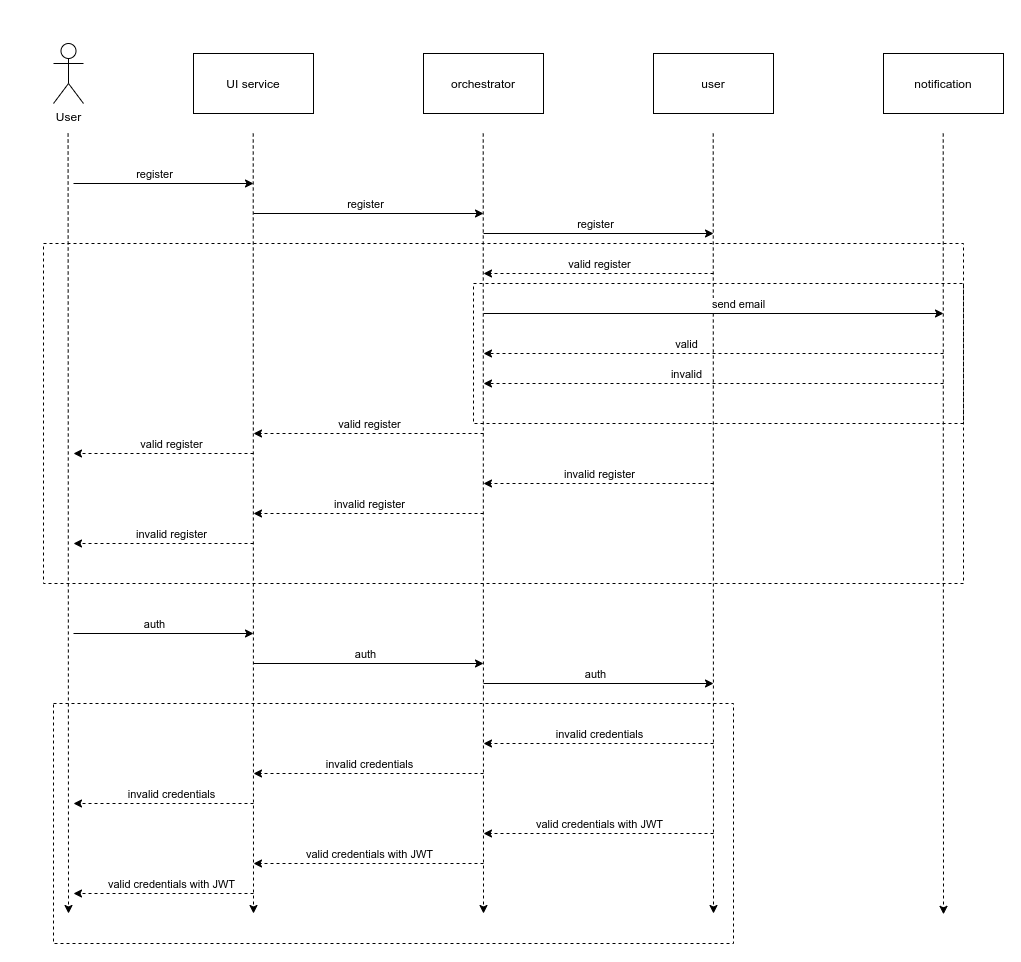

The diagram above was exported from draw.io. Its source (the exported page's mxGraphModel, read from the mxfile embedded in the PNG):
<mxGraphModel dx="2031" dy="1256" grid="1" gridSize="10" guides="1" tooltips="1" connect="1" arrows="1" fold="1" page="1" pageScale="1" pageWidth="850" pageHeight="1100" math="0" shadow="0">
  <root>
    <mxCell id="BWzIQySS9vmqq4WEDLcc-0" />
    <mxCell id="BWzIQySS9vmqq4WEDLcc-1" parent="BWzIQySS9vmqq4WEDLcc-0" />
    <mxCell id="-OC7VxHjVqsqLUhoNmXB-28" value="" style="rounded=0;whiteSpace=wrap;html=1;fillColor=none;dashed=1;" vertex="1" parent="BWzIQySS9vmqq4WEDLcc-1">
      <mxGeometry x="70" y="820" width="680" height="240" as="geometry" />
    </mxCell>
    <mxCell id="-OC7VxHjVqsqLUhoNmXB-0" style="edgeStyle=none;rounded=0;orthogonalLoop=1;jettySize=auto;html=1;dashed=1;" edge="1" parent="BWzIQySS9vmqq4WEDLcc-1">
      <mxGeometry relative="1" as="geometry">
        <mxPoint x="85" y="1030" as="targetPoint" />
        <mxPoint x="84.58" y="250" as="sourcePoint" />
      </mxGeometry>
    </mxCell>
    <mxCell id="BWzIQySS9vmqq4WEDLcc-2" value="User" style="shape=umlActor;verticalLabelPosition=bottom;verticalAlign=top;html=1;fillColor=none;" vertex="1" parent="BWzIQySS9vmqq4WEDLcc-1">
      <mxGeometry x="70" y="160" width="30" height="60" as="geometry" />
    </mxCell>
    <mxCell id="BWzIQySS9vmqq4WEDLcc-3" value="UI service" style="rounded=0;whiteSpace=wrap;html=1;fillColor=none;" vertex="1" parent="BWzIQySS9vmqq4WEDLcc-1">
      <mxGeometry x="210" y="170" width="120" height="60" as="geometry" />
    </mxCell>
    <mxCell id="BWzIQySS9vmqq4WEDLcc-4" value="orchestrator" style="rounded=0;whiteSpace=wrap;html=1;fillColor=none;" vertex="1" parent="BWzIQySS9vmqq4WEDLcc-1">
      <mxGeometry x="440" y="170" width="120" height="60" as="geometry" />
    </mxCell>
    <mxCell id="BWzIQySS9vmqq4WEDLcc-5" value="user" style="rounded=0;whiteSpace=wrap;html=1;fillColor=none;" vertex="1" parent="BWzIQySS9vmqq4WEDLcc-1">
      <mxGeometry x="670" y="170" width="120" height="60" as="geometry" />
    </mxCell>
    <mxCell id="BWzIQySS9vmqq4WEDLcc-6" value="notification" style="rounded=0;whiteSpace=wrap;html=1;fillColor=none;" vertex="1" parent="BWzIQySS9vmqq4WEDLcc-1">
      <mxGeometry x="900" y="170" width="120" height="60" as="geometry" />
    </mxCell>
    <mxCell id="-OC7VxHjVqsqLUhoNmXB-1" style="edgeStyle=none;rounded=0;orthogonalLoop=1;jettySize=auto;html=1;dashed=1;" edge="1" parent="BWzIQySS9vmqq4WEDLcc-1">
      <mxGeometry relative="1" as="geometry">
        <mxPoint x="270" y="1030" as="targetPoint" />
        <mxPoint x="269.71000000000004" y="250" as="sourcePoint" />
      </mxGeometry>
    </mxCell>
    <mxCell id="-OC7VxHjVqsqLUhoNmXB-2" style="edgeStyle=none;rounded=0;orthogonalLoop=1;jettySize=auto;html=1;dashed=1;" edge="1" parent="BWzIQySS9vmqq4WEDLcc-1">
      <mxGeometry relative="1" as="geometry">
        <mxPoint x="500" y="1030" as="targetPoint" />
        <mxPoint x="499.71000000000004" y="250" as="sourcePoint" />
      </mxGeometry>
    </mxCell>
    <mxCell id="-OC7VxHjVqsqLUhoNmXB-3" style="edgeStyle=none;rounded=0;orthogonalLoop=1;jettySize=auto;html=1;dashed=1;" edge="1" parent="BWzIQySS9vmqq4WEDLcc-1">
      <mxGeometry relative="1" as="geometry">
        <mxPoint x="730" y="1030" as="targetPoint" />
        <mxPoint x="729.7100000000003" y="250" as="sourcePoint" />
      </mxGeometry>
    </mxCell>
    <mxCell id="-OC7VxHjVqsqLUhoNmXB-4" style="edgeStyle=none;rounded=0;orthogonalLoop=1;jettySize=auto;html=1;dashed=1;" edge="1" parent="BWzIQySS9vmqq4WEDLcc-1">
      <mxGeometry relative="1" as="geometry">
        <mxPoint x="960" y="1030.8333333333333" as="targetPoint" />
        <mxPoint x="959.7100000000003" y="250" as="sourcePoint" />
      </mxGeometry>
    </mxCell>
    <mxCell id="-OC7VxHjVqsqLUhoNmXB-7" value="" style="endArrow=classic;html=1;" edge="1" parent="BWzIQySS9vmqq4WEDLcc-1">
      <mxGeometry width="50" height="50" relative="1" as="geometry">
        <mxPoint x="90" y="750" as="sourcePoint" />
        <mxPoint x="270" y="750" as="targetPoint" />
      </mxGeometry>
    </mxCell>
    <mxCell id="-OC7VxHjVqsqLUhoNmXB-8" value="auth" style="edgeLabel;html=1;align=center;verticalAlign=middle;resizable=0;points=[];" vertex="1" connectable="0" parent="-OC7VxHjVqsqLUhoNmXB-7">
      <mxGeometry x="0.2492" y="3" relative="1" as="geometry">
        <mxPoint x="-32.57" y="-7" as="offset" />
      </mxGeometry>
    </mxCell>
    <mxCell id="-OC7VxHjVqsqLUhoNmXB-9" value="" style="endArrow=classic;html=1;" edge="1" parent="BWzIQySS9vmqq4WEDLcc-1">
      <mxGeometry width="50" height="50" relative="1" as="geometry">
        <mxPoint x="270" y="780" as="sourcePoint" />
        <mxPoint x="500" y="780" as="targetPoint" />
      </mxGeometry>
    </mxCell>
    <mxCell id="-OC7VxHjVqsqLUhoNmXB-10" value="auth" style="edgeLabel;html=1;align=center;verticalAlign=middle;resizable=0;points=[];" vertex="1" connectable="0" parent="-OC7VxHjVqsqLUhoNmXB-9">
      <mxGeometry x="0.2492" y="3" relative="1" as="geometry">
        <mxPoint x="-32.57" y="-7" as="offset" />
      </mxGeometry>
    </mxCell>
    <mxCell id="-OC7VxHjVqsqLUhoNmXB-11" value="" style="endArrow=classic;html=1;" edge="1" parent="BWzIQySS9vmqq4WEDLcc-1">
      <mxGeometry width="50" height="50" relative="1" as="geometry">
        <mxPoint x="500" y="800" as="sourcePoint" />
        <mxPoint x="730" y="800" as="targetPoint" />
      </mxGeometry>
    </mxCell>
    <mxCell id="-OC7VxHjVqsqLUhoNmXB-12" value="auth" style="edgeLabel;html=1;align=center;verticalAlign=middle;resizable=0;points=[];" vertex="1" connectable="0" parent="-OC7VxHjVqsqLUhoNmXB-11">
      <mxGeometry x="0.2492" y="3" relative="1" as="geometry">
        <mxPoint x="-32.57" y="-7" as="offset" />
      </mxGeometry>
    </mxCell>
    <mxCell id="-OC7VxHjVqsqLUhoNmXB-13" value="" style="endArrow=classic;html=1;dashed=1;" edge="1" parent="BWzIQySS9vmqq4WEDLcc-1">
      <mxGeometry width="50" height="50" relative="1" as="geometry">
        <mxPoint x="730" y="860" as="sourcePoint" />
        <mxPoint x="500" y="860" as="targetPoint" />
      </mxGeometry>
    </mxCell>
    <mxCell id="-OC7VxHjVqsqLUhoNmXB-14" value="invalid credentials" style="edgeLabel;html=1;align=center;verticalAlign=middle;resizable=0;points=[];" vertex="1" connectable="0" parent="-OC7VxHjVqsqLUhoNmXB-13">
      <mxGeometry x="0.2492" y="3" relative="1" as="geometry">
        <mxPoint x="29.71" y="-13" as="offset" />
      </mxGeometry>
    </mxCell>
    <mxCell id="-OC7VxHjVqsqLUhoNmXB-15" value="" style="endArrow=classic;html=1;dashed=1;" edge="1" parent="BWzIQySS9vmqq4WEDLcc-1">
      <mxGeometry width="50" height="50" relative="1" as="geometry">
        <mxPoint x="730" y="950" as="sourcePoint" />
        <mxPoint x="500" y="950" as="targetPoint" />
      </mxGeometry>
    </mxCell>
    <mxCell id="-OC7VxHjVqsqLUhoNmXB-16" value="valid credentials with JWT" style="edgeLabel;html=1;align=center;verticalAlign=middle;resizable=0;points=[];" vertex="1" connectable="0" parent="-OC7VxHjVqsqLUhoNmXB-15">
      <mxGeometry x="0.2492" y="3" relative="1" as="geometry">
        <mxPoint x="29.71" y="-13" as="offset" />
      </mxGeometry>
    </mxCell>
    <mxCell id="-OC7VxHjVqsqLUhoNmXB-18" value="" style="endArrow=classic;html=1;dashed=1;" edge="1" parent="BWzIQySS9vmqq4WEDLcc-1">
      <mxGeometry width="50" height="50" relative="1" as="geometry">
        <mxPoint x="500" y="980" as="sourcePoint" />
        <mxPoint x="270" y="980" as="targetPoint" />
      </mxGeometry>
    </mxCell>
    <mxCell id="-OC7VxHjVqsqLUhoNmXB-19" value="valid credentials with JWT" style="edgeLabel;html=1;align=center;verticalAlign=middle;resizable=0;points=[];" vertex="1" connectable="0" parent="-OC7VxHjVqsqLUhoNmXB-18">
      <mxGeometry x="0.2492" y="3" relative="1" as="geometry">
        <mxPoint x="29.71" y="-13" as="offset" />
      </mxGeometry>
    </mxCell>
    <mxCell id="-OC7VxHjVqsqLUhoNmXB-20" value="" style="endArrow=classic;html=1;dashed=1;" edge="1" parent="BWzIQySS9vmqq4WEDLcc-1">
      <mxGeometry width="50" height="50" relative="1" as="geometry">
        <mxPoint x="270" y="1010" as="sourcePoint" />
        <mxPoint x="90" y="1010" as="targetPoint" />
      </mxGeometry>
    </mxCell>
    <mxCell id="-OC7VxHjVqsqLUhoNmXB-21" value="valid credentials with JWT" style="edgeLabel;html=1;align=center;verticalAlign=middle;resizable=0;points=[];" vertex="1" connectable="0" parent="-OC7VxHjVqsqLUhoNmXB-20">
      <mxGeometry x="0.2492" y="3" relative="1" as="geometry">
        <mxPoint x="29.71" y="-13" as="offset" />
      </mxGeometry>
    </mxCell>
    <mxCell id="-OC7VxHjVqsqLUhoNmXB-22" value="" style="endArrow=classic;html=1;dashed=1;" edge="1" parent="BWzIQySS9vmqq4WEDLcc-1">
      <mxGeometry width="50" height="50" relative="1" as="geometry">
        <mxPoint x="500" y="890" as="sourcePoint" />
        <mxPoint x="270" y="890" as="targetPoint" />
      </mxGeometry>
    </mxCell>
    <mxCell id="-OC7VxHjVqsqLUhoNmXB-23" value="invalid credentials" style="edgeLabel;html=1;align=center;verticalAlign=middle;resizable=0;points=[];" vertex="1" connectable="0" parent="-OC7VxHjVqsqLUhoNmXB-22">
      <mxGeometry x="0.2492" y="3" relative="1" as="geometry">
        <mxPoint x="29.71" y="-13" as="offset" />
      </mxGeometry>
    </mxCell>
    <mxCell id="-OC7VxHjVqsqLUhoNmXB-24" value="" style="endArrow=classic;html=1;dashed=1;" edge="1" parent="BWzIQySS9vmqq4WEDLcc-1">
      <mxGeometry width="50" height="50" relative="1" as="geometry">
        <mxPoint x="270" y="920" as="sourcePoint" />
        <mxPoint x="90" y="920" as="targetPoint" />
      </mxGeometry>
    </mxCell>
    <mxCell id="-OC7VxHjVqsqLUhoNmXB-25" value="invalid credentials" style="edgeLabel;html=1;align=center;verticalAlign=middle;resizable=0;points=[];" vertex="1" connectable="0" parent="-OC7VxHjVqsqLUhoNmXB-24">
      <mxGeometry x="0.2492" y="3" relative="1" as="geometry">
        <mxPoint x="29.71" y="-13" as="offset" />
      </mxGeometry>
    </mxCell>
    <mxCell id="-OC7VxHjVqsqLUhoNmXB-29" value="" style="endArrow=classic;html=1;" edge="1" parent="BWzIQySS9vmqq4WEDLcc-1">
      <mxGeometry width="50" height="50" relative="1" as="geometry">
        <mxPoint x="90" y="300" as="sourcePoint" />
        <mxPoint x="270" y="300" as="targetPoint" />
      </mxGeometry>
    </mxCell>
    <mxCell id="-OC7VxHjVqsqLUhoNmXB-30" value="register" style="edgeLabel;html=1;align=center;verticalAlign=middle;resizable=0;points=[];" vertex="1" connectable="0" parent="-OC7VxHjVqsqLUhoNmXB-29">
      <mxGeometry x="0.2492" y="3" relative="1" as="geometry">
        <mxPoint x="-32.57" y="-7" as="offset" />
      </mxGeometry>
    </mxCell>
    <mxCell id="-OC7VxHjVqsqLUhoNmXB-31" value="" style="endArrow=classic;html=1;" edge="1" parent="BWzIQySS9vmqq4WEDLcc-1">
      <mxGeometry width="50" height="50" relative="1" as="geometry">
        <mxPoint x="270" y="330" as="sourcePoint" />
        <mxPoint x="500" y="330" as="targetPoint" />
      </mxGeometry>
    </mxCell>
    <mxCell id="-OC7VxHjVqsqLUhoNmXB-32" value="register" style="edgeLabel;html=1;align=center;verticalAlign=middle;resizable=0;points=[];" vertex="1" connectable="0" parent="-OC7VxHjVqsqLUhoNmXB-31">
      <mxGeometry x="0.2492" y="3" relative="1" as="geometry">
        <mxPoint x="-32.57" y="-7" as="offset" />
      </mxGeometry>
    </mxCell>
    <mxCell id="-OC7VxHjVqsqLUhoNmXB-33" value="" style="endArrow=classic;html=1;" edge="1" parent="BWzIQySS9vmqq4WEDLcc-1">
      <mxGeometry width="50" height="50" relative="1" as="geometry">
        <mxPoint x="500" y="350" as="sourcePoint" />
        <mxPoint x="730" y="350" as="targetPoint" />
      </mxGeometry>
    </mxCell>
    <mxCell id="-OC7VxHjVqsqLUhoNmXB-34" value="register" style="edgeLabel;html=1;align=center;verticalAlign=middle;resizable=0;points=[];" vertex="1" connectable="0" parent="-OC7VxHjVqsqLUhoNmXB-33">
      <mxGeometry x="0.2492" y="3" relative="1" as="geometry">
        <mxPoint x="-32.57" y="-7" as="offset" />
      </mxGeometry>
    </mxCell>
    <mxCell id="-OC7VxHjVqsqLUhoNmXB-35" value="" style="endArrow=classic;html=1;dashed=1;" edge="1" parent="BWzIQySS9vmqq4WEDLcc-1">
      <mxGeometry width="50" height="50" relative="1" as="geometry">
        <mxPoint x="730" y="390" as="sourcePoint" />
        <mxPoint x="500" y="390" as="targetPoint" />
      </mxGeometry>
    </mxCell>
    <mxCell id="-OC7VxHjVqsqLUhoNmXB-36" value="valid register" style="edgeLabel;html=1;align=center;verticalAlign=middle;resizable=0;points=[];" vertex="1" connectable="0" parent="-OC7VxHjVqsqLUhoNmXB-35">
      <mxGeometry x="0.2492" y="3" relative="1" as="geometry">
        <mxPoint x="29.71" y="-13" as="offset" />
      </mxGeometry>
    </mxCell>
    <mxCell id="-OC7VxHjVqsqLUhoNmXB-37" value="" style="endArrow=classic;html=1;" edge="1" parent="BWzIQySS9vmqq4WEDLcc-1">
      <mxGeometry width="50" height="50" relative="1" as="geometry">
        <mxPoint x="500" y="430" as="sourcePoint" />
        <mxPoint x="960" y="430" as="targetPoint" />
      </mxGeometry>
    </mxCell>
    <mxCell id="-OC7VxHjVqsqLUhoNmXB-38" value="send email" style="edgeLabel;html=1;align=center;verticalAlign=middle;resizable=0;points=[];" vertex="1" connectable="0" parent="-OC7VxHjVqsqLUhoNmXB-37">
      <mxGeometry x="0.2492" y="3" relative="1" as="geometry">
        <mxPoint x="-32.57" y="-7" as="offset" />
      </mxGeometry>
    </mxCell>
    <mxCell id="-OC7VxHjVqsqLUhoNmXB-39" value="" style="endArrow=classic;html=1;dashed=1;" edge="1" parent="BWzIQySS9vmqq4WEDLcc-1">
      <mxGeometry width="50" height="50" relative="1" as="geometry">
        <mxPoint x="960" y="470" as="sourcePoint" />
        <mxPoint x="500" y="470" as="targetPoint" />
      </mxGeometry>
    </mxCell>
    <mxCell id="-OC7VxHjVqsqLUhoNmXB-40" value="valid" style="edgeLabel;html=1;align=center;verticalAlign=middle;resizable=0;points=[];" vertex="1" connectable="0" parent="-OC7VxHjVqsqLUhoNmXB-39">
      <mxGeometry x="0.2492" y="3" relative="1" as="geometry">
        <mxPoint x="29.71" y="-13" as="offset" />
      </mxGeometry>
    </mxCell>
    <mxCell id="-OC7VxHjVqsqLUhoNmXB-41" value="" style="endArrow=classic;html=1;dashed=1;" edge="1" parent="BWzIQySS9vmqq4WEDLcc-1">
      <mxGeometry width="50" height="50" relative="1" as="geometry">
        <mxPoint x="960" y="500" as="sourcePoint" />
        <mxPoint x="500" y="500" as="targetPoint" />
      </mxGeometry>
    </mxCell>
    <mxCell id="-OC7VxHjVqsqLUhoNmXB-42" value="invalid" style="edgeLabel;html=1;align=center;verticalAlign=middle;resizable=0;points=[];" vertex="1" connectable="0" parent="-OC7VxHjVqsqLUhoNmXB-41">
      <mxGeometry x="0.2492" y="3" relative="1" as="geometry">
        <mxPoint x="29.71" y="-13" as="offset" />
      </mxGeometry>
    </mxCell>
    <mxCell id="-OC7VxHjVqsqLUhoNmXB-43" value="" style="rounded=0;whiteSpace=wrap;html=1;fillColor=none;dashed=1;" vertex="1" parent="BWzIQySS9vmqq4WEDLcc-1">
      <mxGeometry x="490" y="400" width="490" height="140" as="geometry" />
    </mxCell>
    <mxCell id="-OC7VxHjVqsqLUhoNmXB-44" value="" style="endArrow=classic;html=1;dashed=1;" edge="1" parent="BWzIQySS9vmqq4WEDLcc-1">
      <mxGeometry width="50" height="50" relative="1" as="geometry">
        <mxPoint x="500" y="550" as="sourcePoint" />
        <mxPoint x="270" y="550" as="targetPoint" />
      </mxGeometry>
    </mxCell>
    <mxCell id="-OC7VxHjVqsqLUhoNmXB-45" value="valid register" style="edgeLabel;html=1;align=center;verticalAlign=middle;resizable=0;points=[];" vertex="1" connectable="0" parent="-OC7VxHjVqsqLUhoNmXB-44">
      <mxGeometry x="0.2492" y="3" relative="1" as="geometry">
        <mxPoint x="29.71" y="-13" as="offset" />
      </mxGeometry>
    </mxCell>
    <mxCell id="-OC7VxHjVqsqLUhoNmXB-46" value="" style="endArrow=classic;html=1;dashed=1;" edge="1" parent="BWzIQySS9vmqq4WEDLcc-1">
      <mxGeometry width="50" height="50" relative="1" as="geometry">
        <mxPoint x="270" y="570" as="sourcePoint" />
        <mxPoint x="90" y="570" as="targetPoint" />
      </mxGeometry>
    </mxCell>
    <mxCell id="-OC7VxHjVqsqLUhoNmXB-47" value="valid register" style="edgeLabel;html=1;align=center;verticalAlign=middle;resizable=0;points=[];" vertex="1" connectable="0" parent="-OC7VxHjVqsqLUhoNmXB-46">
      <mxGeometry x="0.2492" y="3" relative="1" as="geometry">
        <mxPoint x="29.71" y="-13" as="offset" />
      </mxGeometry>
    </mxCell>
    <mxCell id="-OC7VxHjVqsqLUhoNmXB-48" value="" style="endArrow=classic;html=1;dashed=1;" edge="1" parent="BWzIQySS9vmqq4WEDLcc-1">
      <mxGeometry width="50" height="50" relative="1" as="geometry">
        <mxPoint x="730" y="600" as="sourcePoint" />
        <mxPoint x="500" y="600" as="targetPoint" />
      </mxGeometry>
    </mxCell>
    <mxCell id="-OC7VxHjVqsqLUhoNmXB-49" value="invalid register" style="edgeLabel;html=1;align=center;verticalAlign=middle;resizable=0;points=[];" vertex="1" connectable="0" parent="-OC7VxHjVqsqLUhoNmXB-48">
      <mxGeometry x="0.2492" y="3" relative="1" as="geometry">
        <mxPoint x="29.71" y="-13" as="offset" />
      </mxGeometry>
    </mxCell>
    <mxCell id="-OC7VxHjVqsqLUhoNmXB-50" value="" style="endArrow=classic;html=1;dashed=1;" edge="1" parent="BWzIQySS9vmqq4WEDLcc-1">
      <mxGeometry width="50" height="50" relative="1" as="geometry">
        <mxPoint x="500" y="630" as="sourcePoint" />
        <mxPoint x="270" y="630" as="targetPoint" />
      </mxGeometry>
    </mxCell>
    <mxCell id="-OC7VxHjVqsqLUhoNmXB-51" value="invalid register" style="edgeLabel;html=1;align=center;verticalAlign=middle;resizable=0;points=[];" vertex="1" connectable="0" parent="-OC7VxHjVqsqLUhoNmXB-50">
      <mxGeometry x="0.2492" y="3" relative="1" as="geometry">
        <mxPoint x="29.71" y="-13" as="offset" />
      </mxGeometry>
    </mxCell>
    <mxCell id="-OC7VxHjVqsqLUhoNmXB-52" value="" style="endArrow=classic;html=1;dashed=1;" edge="1" parent="BWzIQySS9vmqq4WEDLcc-1">
      <mxGeometry width="50" height="50" relative="1" as="geometry">
        <mxPoint x="270" y="660" as="sourcePoint" />
        <mxPoint x="90" y="660" as="targetPoint" />
      </mxGeometry>
    </mxCell>
    <mxCell id="-OC7VxHjVqsqLUhoNmXB-53" value="invalid register" style="edgeLabel;html=1;align=center;verticalAlign=middle;resizable=0;points=[];" vertex="1" connectable="0" parent="-OC7VxHjVqsqLUhoNmXB-52">
      <mxGeometry x="0.2492" y="3" relative="1" as="geometry">
        <mxPoint x="29.71" y="-13" as="offset" />
      </mxGeometry>
    </mxCell>
    <mxCell id="-OC7VxHjVqsqLUhoNmXB-54" value="" style="rounded=0;whiteSpace=wrap;html=1;fillColor=none;dashed=1;" vertex="1" parent="BWzIQySS9vmqq4WEDLcc-1">
      <mxGeometry x="60" y="360" width="920" height="340" as="geometry" />
    </mxCell>
  </root>
</mxGraphModel>